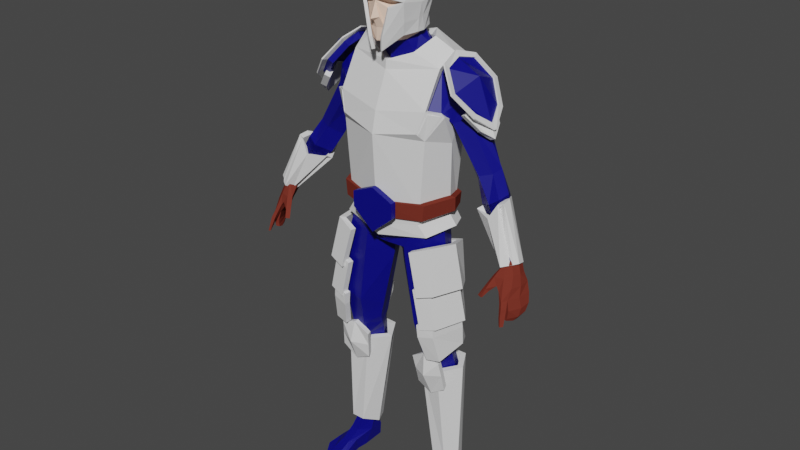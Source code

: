 # Source: humanbasic.blend  (saved by Blender 3.6.11; exported with 4.5.12 LTS)
import bpy
from mathutils import Matrix  # noqa: F401  (used for matrix-valued properties, if any)

bpy.ops.wm.read_factory_settings(use_empty=True)
scene = bpy.context.scene
scene.name = 'Scene'

# ---- collections
col_male = bpy.data.collections.new('male'); scene.collection.children.link(col_male)

# ---- materials (node trees are filled in below, after node groups)
mat_material_001 = bpy.data.materials.new('Material.001')
mat_material_001.use_transparent_shadow = False
mat_material = bpy.data.materials.new('Material')
mat_material.use_transparent_shadow = False
mat_material_003 = bpy.data.materials.new('Material.003')
mat_material_003.use_transparent_shadow = False
mat_material_003.diffuse_color = (0.1744, 0.03201, 0.02112, 1.0)
mat_material_002 = bpy.data.materials.new('Material.002')
mat_material_002.use_transparent_shadow = False
mat_material_002.diffuse_color = (0.8879, 0.6445, 0.5089, 1.0)

# ---- material node trees
mat_material_001.use_nodes = True; mat_material_001.node_tree.nodes.clear()
_N = mat_material_001.node_tree.nodes; _L = mat_material_001.node_tree.links
n0 = _N.new('ShaderNodeBsdfPrincipled'); n0.name = 'Principled BSDF'; n0.location = (10, 300)
n0.distribution = 'GGX'
n0.subsurface_method = 'RANDOM_WALK_SKIN'
n0.inputs[0].default_value = (0.0, 0.0, 0.2095, 1.0)
n0.inputs[3].default_value = 1.45
n0.inputs[27].default_value = (0.0, 0.0, 0.0, 1.0)
n0.inputs[28].default_value = 1.0
n1 = _N.new('ShaderNodeOutputMaterial'); n1.name = 'Material Output'; n1.location = (300, 300)
_L.new(n0.outputs[0], n1.inputs[0])
n1.is_active_output = True

# ---- world
world_world = bpy.data.worlds.new('World'); scene.world = world_world
world_world.use_nodes = True; world_world.node_tree.nodes.clear()
_N = world_world.node_tree.nodes; _L = world_world.node_tree.links
n0 = _N.new('ShaderNodeOutputWorld'); n0.name = 'World Output'; n0.location = (300, 300)
n1 = _N.new('ShaderNodeBackground'); n1.name = 'Background'; n1.location = (10, 300)
n1.inputs[0].default_value = (0.05088, 0.05088, 0.05088, 1.0)
_L.new(n1.outputs[0], n0.inputs[0])
n0.is_active_output = True
world_world.color = (0.05088, 0.05088, 0.05088)
world_world.use_sun_shadow = False
world_world.sun_shadow_jitter_overblur = 0.0

# ---- meshes
me_circle_008 = bpy.data.meshes.new('Circle.008')
me_circle_008.from_pydata([(0.5209, -0.004793, 2.277), (0.5808, -0.08335, 2.335), (0.564, 0.09458, 2.309), (0.6572, -0.05181, 2.358), (0.6278, 0.07117, 2.351), (0.6705, 0.01696, 2.374), (0.587, -0.04691, 2.153), (0.6748, -0.1082, 2.194), (0.6399, 0.07027, 2.194), (0.7331, -0.0932, 2.235), (0.7128, 0.04316, 2.231), (0.7492, -0.02205, 2.249), (0.8243, -0.1265, 1.89), (0.8491, -0.1736, 1.914), (0.8538, -0.06708, 1.893), (0.8796, -0.1559, 1.925), (0.8949, -0.07764, 1.919), (0.8977, -0.1136, 1.925), (0.3226, 0.06577, 0.1812), (0.3003, 0.003477, 0.1859), (0.3317, -0.07375, 0.2391), (0.3782, -0.07241, 0.2332), (0.4081, -0.02443, 0.2028), (0.3689, 0.06757, 0.1808), (0.2688, 0.1203, 0.756), (0.2009, 0.01723, 0.758), (0.2737, -0.07629, 0.7632), (0.3663, -0.09053, 0.7601), (0.4288, 0.0173, 0.7574), (0.3683, 0.1182, 0.7568), (0.2367, 0.06545, 1.014), (0.1809, -0.02644, 1.005), (0.248, -0.1176, 0.96), (0.3486, -0.1181, 0.9292), (0.3937, -0.009795, 0.9562), (0.3303, 0.08056, 0.9886), (0.1981, 0.03723, 1.108), (0.1574, -0.08017, 1.119), (0.2331, -0.176, 1.154), (0.3425, -0.1735, 1.171), (0.3792, -0.04441, 1.161), (0.3007, 0.05246, 1.129), (0.1664, -0.05635, 1.063), (0.2407, -0.1571, 1.066), (0.3824, -0.03203, 1.055), (0.3202, 0.06103, 1.049), (0.3358, -0.1531, 1.061), (0.2222, 0.05201, 1.058), (0.1186, 0.07025, 1.626), (0.03958, -0.08985, 1.615), (0.1587, -0.2175, 1.689), (0.3053, -0.1998, 1.766), (0.341, -0.05346, 1.741), (0.2798, 0.0855, 1.681), (0.187, 0.04973, 1.226), (0.13, -0.08483, 1.231), (0.2947, 0.06235, 1.263), (0.3497, -0.1987, 1.312), (0.3842, -0.04591, 1.305), (0.2202, -0.2086, 1.279), (0.0924, 0.1107, 1.711), (0.02855, -0.08922, 1.688), (0.1445, -0.2163, 1.789), (0.242, -0.196, 1.981), (0.3152, -0.05269, 1.978), (0.266, 0.09647, 1.761), (0.0, -0.07923, 1.7), (0.0, -0.2055, 1.774), (0.0, -0.2637, 1.905), (0.0, 0.09727, 1.755), (0.1133, 0.1575, 1.881), (0.0, 0.1292, 1.872), (0.2795, -0.0636, 2.167), (0.2389, 0.02448, 2.158), (0.07474, 0.07584, 2.139), (0.0, 0.07165, 2.137), (0.2168, -0.2253, 2.147), (0.0, -0.2885, 2.121), (0.3152, -0.04686, 2.464), (0.2808, 0.0755, 2.384), (0.1306, 0.1664, 2.406), (0.0, 0.1438, 2.405), (0.2625, -0.1841, 2.51), (0.0, -0.2749, 2.5), (0.351, -0.1402, 2.661), (0.2461, -0.2135, 2.553), (0.324, 0.001639, 2.599), (0.3369, 0.1381, 2.655), (0.1564, 0.1986, 2.579), (0.0, 0.1845, 2.558), (0.2934, -0.06522, 2.873), (0.0, -0.1575, 2.839), (0.2929, 0.1222, 2.896), (0.1421, 0.1716, 2.861), (0.0, 0.144, 2.864), (0.1211, -0.08369, 2.945), (0.0, -0.1497, 2.899), (0.2993, 0.0189, 2.936), (0.1734, 0.002633, 3.001), (0.0, 0.0806, 2.989), (0.1066, 0.07771, 3.015), (0.08466, -0.1203, 3.044), (0.0, -0.1731, 3.02), (0.1133, -0.04904, 3.07), (0.08723, 0.02461, 3.095), (0.0, 0.04722, 3.1), (0.3989, -0.06986, 2.837), (0.3838, 0.1029, 2.832), (0.4066, 0.01748, 2.866), (0.4542, -0.0736, 2.772), (0.4393, 0.09918, 2.767), (0.4701, 0.02623, 2.775), (0.4006, -0.09809, 2.611), (0.3668, 0.1326, 2.609), (0.4861, -0.06182, 2.65), (0.4806, 0.09981, 2.676), (0.505, 0.02419, 2.679), (0.3357, -0.1285, 0.1419), (0.4057, -0.11, 0.1374), (0.3386, -0.2273, 0.09503), (0.3991, -0.2089, 0.09228), (0.3353, -0.3263, 0.05784), (0.4126, -0.3004, 0.04947), (0.3431, -0.4071, 0.02719), (0.417, -0.3832, 0.02028), (0.4367, -0.04771, 0.07775), (0.4655, -0.163, 0.05575), (0.4807, -0.2706, 0.04206), (0.3733, 0.0936, 0.08266), (0.3151, 0.08775, 0.08413), (0.2981, -0.03106, 0.1125), (0.3656, 0.08169, 0.004882), (0.3125, 0.07874, 0.004882), (0.3085, -0.07937, 0.004882), (0.3168, -0.1488, 0.004882), (0.3007, -0.2663, 0.004882), (0.3338, -0.3896, 0.004882), (0.417, -0.3832, 0.004882), (0.3128, -0.1767, 0.09014), (0.3022, -0.3079, 0.04853), (0.4389, -0.04983, 0.004882), (0.4679, -0.1677, 0.004882), (0.476, -0.2879, 0.004882), (0.1505, -0.06179, 3.273), (0.1751, -0.03449, 3.276), (0.162, -0.06907, 3.29), (0.2881, -0.1834, 2.672), (0.0, -0.2468, 2.621), (0.1256, 0.1691, 1.787), (0.0, 0.1167, 1.791), (0.2545, 0.1028, 1.839), (0.2564, 0.06121, 2.01), (0.2795, -0.0636, 2.167), (0.2389, 0.02448, 2.158), (0.07474, 0.07584, 2.139), (0.0, 0.07165, 2.137), (0.2168, -0.2253, 2.147), (0.0, -0.2885, 2.121), (0.3152, -0.04686, 2.464), (0.2808, 0.0755, 2.384), (0.1306, 0.1664, 2.406), (0.0, 0.1438, 2.405), (0.2625, -0.1841, 2.51), (0.0, -0.2749, 2.5), (0.351, -0.1402, 2.661), (0.2461, -0.2135, 2.553), (0.324, 0.001639, 2.599), (0.3369, 0.1381, 2.655), (0.1564, 0.1986, 2.579), (0.0, 0.1845, 2.558), (0.2934, -0.06522, 2.873), (0.0, -0.1575, 2.839), (0.2929, 0.1222, 2.896), (0.1421, 0.1716, 2.861), (0.0, 0.144, 2.864), (0.1211, -0.08369, 2.945), (0.0, -0.1497, 2.899), (0.2993, 0.0189, 2.936), (0.1734, 0.002633, 3.001), (0.0, 0.0806, 2.989), (0.1066, 0.07771, 3.015), (0.2881, -0.1834, 2.672), (0.0, -0.2468, 2.621), (0.2795, -0.0636, 2.167), (0.2389, 0.02448, 2.158), (0.07474, 0.07584, 2.139), (0.0, 0.07165, 2.137), (0.2168, -0.2253, 2.147), (0.0, -0.2885, 2.121), (0.3152, -0.04686, 2.464), (0.2808, 0.0755, 2.384), (0.1306, 0.1664, 2.406), (0.0, 0.1438, 2.405), (0.2625, -0.1841, 2.51), (0.0, -0.2749, 2.5), (0.351, -0.1402, 2.661), (0.2461, -0.2135, 2.553), (0.324, 0.001639, 2.599), (0.3369, 0.1381, 2.655), (0.1564, 0.1986, 2.579), (0.0, 0.1845, 2.558), (0.2934, -0.06522, 2.873), (0.0, -0.1575, 2.839), (0.2929, 0.1222, 2.896), (0.1421, 0.1716, 2.861), (0.0, 0.144, 2.864), (0.1211, -0.08369, 2.945), (0.0, -0.1497, 2.899), (0.2993, 0.0189, 2.936), (0.1734, 0.002633, 3.001), (0.0, 0.0806, 2.989), (0.1066, 0.07771, 3.015), (0.2881, -0.1834, 2.672), (0.0, -0.2468, 2.621), (0.587, -0.04691, 2.153), (0.6748, -0.1082, 2.194), (0.6399, 0.07027, 2.194), (0.7331, -0.0932, 2.235), (0.7128, 0.04316, 2.231), (0.7492, -0.02205, 2.249), (0.8243, -0.1265, 1.89), (0.8491, -0.1736, 1.914), (0.8538, -0.06708, 1.893), (0.8796, -0.1559, 1.925), (0.8949, -0.07764, 1.919), (0.8977, -0.1136, 1.925), (0.355, -0.07308, 0.2361), (0.32, -0.08341, 0.7617), (0.2983, -0.1178, 0.9446), (0.2878, -0.1747, 1.162), (0.2882, -0.1551, 1.063), (0.232, -0.2086, 1.728), (0.2849, -0.2036, 1.296), (0.1933, -0.2062, 1.885), (0.0, -0.2346, 1.839), (0.3707, -0.1193, 0.1397), (0.3688, -0.2181, 0.09365), (0.3739, -0.3133, 0.05365), (0.3801, -0.3951, 0.02373), (0.3754, -0.3864, 0.004882), (0.3458, 0.06667, 0.181), (0.3186, 0.1193, 0.7564), (0.2835, 0.073, 1.002), (0.2494, 0.04485, 1.119), (0.2712, 0.05652, 1.053), (0.1992, 0.07787, 1.654), (0.2409, 0.05604, 1.245), (0.1792, 0.1036, 1.736), (0.1568, 0.05016, 2.149), (0.2057, 0.121, 2.395), (0.2467, 0.1684, 2.617), (0.2175, 0.1469, 2.878), (0.3442, 0.09067, 0.08339), (0.339, 0.08022, 0.004882), (0.19, 0.136, 1.813), (0.1848, 0.1093, 1.945)], [], [(4, 10, 8, 2), (5, 11, 10, 4), (2, 8, 6, 0), (3, 1, 7, 9), (3, 9, 11, 5), (1, 0, 6, 7), (8, 14, 12, 6), (9, 15, 13, 7), (9, 15, 17, 11), (7, 13, 12, 6), (10, 16, 14, 8), (11, 17, 16, 10), (23, 29, 28, 22), (226, 227, 26, 20), (19, 25, 24, 18), (240, 241, 29, 23), (22, 28, 27, 21), (20, 26, 25, 19), (227, 228, 32, 26), (25, 31, 30, 24), (241, 242, 35, 29), (28, 34, 33, 27), (26, 32, 31, 25), (29, 35, 34, 28), (43, 38, 37, 42), (45, 41, 40, 44), (230, 229, 38, 43), (42, 37, 36, 47), (244, 243, 41, 45), (44, 40, 39, 46), (34, 44, 46, 33), (242, 244, 45, 35), (31, 42, 47, 30), (228, 230, 43, 32), (35, 45, 44, 34), (32, 43, 42, 31), (55, 49, 48, 54), (246, 245, 53, 56), (58, 52, 51, 57), (59, 50, 49, 55), (56, 53, 52, 58), (232, 231, 50, 59), (229, 232, 59, 38), (41, 56, 58, 40), (38, 59, 55, 37), (40, 58, 57, 39), (243, 246, 56, 41), (37, 55, 54, 36), (245, 247, 65, 53), (52, 64, 63, 51), (50, 62, 61, 49), (53, 65, 64, 52), (231, 233, 62, 50), (49, 61, 60, 48), (233, 234, 67, 62), (62, 67, 66, 61), (60, 61, 66, 69), (69, 149, 148, 60), (149, 71, 70, 148), (71, 75, 74, 70), (247, 60, 148, 254), (63, 76, 77, 68), (63, 64, 72, 76), (75, 81, 80, 74), (73, 79, 78, 72), (76, 82, 83, 77), (248, 249, 79, 73), (72, 78, 82, 76), (82, 85, 83), (249, 250, 87, 79), (79, 87, 86, 78), (81, 89, 88, 80), (78, 86, 84, 82), (89, 94, 93, 88), (250, 251, 92, 87), (90, 95, 96, 91), (90, 97, 98, 95), (97, 92, 100, 98), (92, 251, 93, 100), (99, 100, 93, 94), (95, 101, 102, 96), (95, 98, 103, 101), (98, 100, 104, 103), (100, 99, 105, 104), (97, 108, 107, 92), (90, 106, 108, 97), (92, 107, 87), (90, 146, 84, 106), (108, 111, 110, 107), (106, 109, 111, 108), (106, 84, 109), (107, 110, 87), (86, 112, 84), (86, 87, 113), (111, 116, 115, 110), (109, 114, 116, 111), (109, 84, 112, 114), (110, 115, 113, 87), (112, 1, 3, 114), (114, 3, 5, 116), (116, 5, 4, 115), (115, 4, 2, 113), (113, 2, 0, 86), (86, 0, 1, 112), (226, 235, 118, 21), (235, 236, 120, 118), (236, 237, 122, 120), (237, 238, 124, 122), (122, 127, 126, 120), (120, 126, 125, 118), (22, 21, 118, 125), (23, 22, 125, 128), (252, 240, 23, 128), (129, 130, 18), (18, 130, 19), (19, 130, 117, 20), (252, 253, 132, 129), (130, 129, 132), (132, 133, 130), (119, 117, 130, 138), (139, 121, 119, 138), (121, 139, 123), (130, 133, 134, 138), (135, 139, 138, 134), (136, 123, 139, 135), (122, 124, 127), (124, 137, 142, 127), (127, 142, 141, 126), (126, 141, 140, 125), (238, 123, 136, 239), (125, 140, 131, 128), (131, 140, 141, 142, 137, 239, 136, 135, 134, 133, 132, 253), (143, 145, 144), (146, 85, 82, 84), (147, 83, 85, 146), (91, 147, 146, 90), (64, 65, 150, 151), (73, 72, 64, 151), (248, 255, 70, 74), (255, 151, 150, 254), (155, 161, 160, 154), (153, 159, 158, 152), (156, 162, 163, 157), (154, 160, 159, 153), (152, 158, 162, 156), (162, 165, 163), (160, 168, 167, 159), (159, 167, 166, 158), (161, 169, 168, 160), (158, 166, 164, 162), (169, 174, 173, 168), (168, 173, 172, 167), (170, 175, 176, 171), (170, 177, 178, 175), (177, 172, 180, 178), (172, 173, 180), (179, 180, 173, 174), (181, 165, 162, 164), (182, 163, 165, 181), (171, 182, 181, 170), (186, 192, 191, 185), (184, 190, 189, 183), (187, 193, 194, 188), (185, 191, 190, 184), (183, 189, 193, 187), (193, 196, 194), (191, 199, 198, 190), (190, 198, 197, 189), (192, 200, 199, 191), (189, 197, 195, 193), (200, 205, 204, 199), (199, 204, 203, 198), (201, 206, 207, 202), (201, 208, 209, 206), (208, 203, 211, 209), (203, 204, 211), (210, 211, 204, 205), (212, 196, 193, 195), (213, 194, 196, 212), (202, 213, 212, 201), (216, 222, 220, 214), (217, 215, 221, 223), (217, 219, 225, 223), (215, 214, 220, 221), (218, 224, 222, 216), (219, 225, 224, 218), (124, 238, 239, 137), (121, 123, 238, 237), (119, 121, 237, 236), (117, 119, 236, 235), (20, 117, 235, 226), (63, 68, 234, 233), (51, 63, 233, 231), (39, 57, 232, 229), (57, 51, 231, 232), (33, 46, 230, 228), (46, 39, 229, 230), (27, 33, 228, 227), (21, 27, 227, 226), (70, 255, 254, 148), (73, 151, 255, 248), (128, 131, 253, 252), (129, 18, 240, 252), (88, 93, 251, 250), (80, 88, 250, 249), (74, 80, 249, 248), (65, 247, 254, 150), (48, 60, 247, 245), (36, 54, 246, 243), (54, 48, 245, 246), (30, 47, 244, 242), (47, 36, 243, 244), (24, 30, 242, 241), (18, 24, 241, 240)])
_uv = me_circle_008.uv_layers.new(name='UVMap')
_uv.uv.foreach_set('vector', [0.0, 0.0, 0.0, 0.0, 0.0, 0.0, 0.0, 0.0, 0.0, 0.0, 0.0, 0.0, 0.0, 0.0, 0.0, 0.0, 0.0, 0.0, 0.0, 0.0, 0.0, 0.0, 0.0, 0.0, 0.0, 0.0, 0.0, 0.0, 0.0, 0.0, 0.0, 0.0, 0.0, 0.0, 0.0, 0.0, 0.0, 0.0, 0.0, 0.0, 0.0, 0.0, 0.0, 0.0, 0.0, 0.0, 0.0, 0.0, 0.0, 0.0, 0.0, 0.0, 0.0, 0.0, 0.0, 0.0, 0.0, 0.0, 0.0, 0.0, 0.0, 0.0, 0.0, 0.0, 0.0, 0.0, 0.0, 0.0, 0.0, 0.0, 0.0, 0.0, 0.0, 0.0, 0.0, 0.0, 0.0, 0.0, 0.0, 0.0, 0.0, 0.0, 0.0, 0.0, 0.0, 0.0, 0.0, 0.0, 0.0, 0.0, 0.0, 0.0, 0.0, 0.0, 0.0, 0.0, 0.0, 0.0, 0.0, 0.0, 0.0, 0.0, 0.0, 0.0, 0.0, 0.0, 0.0, 0.0, 0.0, 0.0, 0.0, 0.0, 0.0, 0.0, 0.0, 0.0, 0.0, 0.0, 0.0, 0.0, 0.0, 0.0, 0.0, 0.0, 0.0, 0.0, 0.0, 0.0, 0.0, 0.0, 0.0, 0.0, 0.0, 0.0, 0.0, 0.0, 0.0, 0.0, 0.0, 0.0, 0.0, 0.0, 0.0, 0.0, 0.0, 0.0, 0.0, 0.0, 0.0, 0.0, 0.0, 0.0, 0.0, 0.0, 0.0, 0.0, 0.0, 0.0, 0.0, 0.0, 0.0, 0.0, 0.0, 0.0, 0.0, 0.0, 0.0, 0.0, 0.0, 0.0, 0.0, 0.0, 0.0, 0.0, 0.0, 0.0, 0.0, 0.0, 0.0, 0.0, 0.0, 0.0, 0.0, 0.0, 0.0, 0.0, 0.0, 0.0, 0.0, 0.0, 0.0, 0.0, 0.0, 0.0, 0.0, 0.0, 0.0, 0.0, 0.0, 0.0, 0.0, 0.0, 0.0, 0.0, 0.0, 0.0, 0.0, 0.0, 0.0, 0.0, 0.0, 0.0, 0.0, 0.0, 0.0, 0.0, 0.0, 0.0, 0.0, 0.0, 0.0, 0.0, 0.0, 0.0, 0.0, 0.0, 0.0, 0.0, 0.0, 0.0, 0.0, 0.0, 0.0, 0.0, 0.0, 0.0, 0.0, 0.0, 0.0, 0.0, 0.0, 0.0, 0.0, 0.0, 0.0, 0.0, 0.0, 0.0, 0.0, 0.0, 0.0, 0.0, 0.0, 0.0, 0.0, 0.0, 0.0, 0.0, 0.0, 0.0, 0.0, 0.0, 0.0, 0.0, 0.0, 0.0, 0.0, 0.0, 0.0, 0.0, 0.0, 0.0, 0.0, 0.0, 0.0, 0.0, 0.0, 0.0, 0.0, 0.0, 0.0, 0.0, 0.0, 0.0, 0.0, 0.0, 0.0, 0.0, 0.0, 0.0, 0.0, 0.0, 0.0, 0.0, 0.0, 0.0, 0.0, 0.0, 0.0, 0.0, 0.0, 0.0, 0.0, 0.0, 0.0, 0.0, 0.0, 0.0, 0.0, 0.0, 0.0, 0.0, 0.0, 0.0, 0.0, 0.0, 0.0, 0.0, 0.0, 0.0, 0.0, 0.0, 0.0, 0.0, 0.0, 0.0, 0.0, 0.0, 0.0, 0.0, 0.0, 0.0, 0.0, 0.0, 0.0, 0.0, 0.0, 0.0, 0.0, 0.0, 0.0, 0.0, 0.0, 0.0, 0.0, 0.0, 0.0, 0.0, 0.0, 0.0, 0.0, 0.0, 0.0, 0.0, 0.0, 0.0, 0.0, 0.0, 0.0, 0.0, 0.0, 0.0, 0.0, 0.0, 0.0, 0.0, 0.0, 0.0, 0.0, 0.0, 0.0, 0.0, 0.0, 0.0, 0.0, 0.0, 0.0, 0.0, 0.0, 0.0, 0.0, 0.0, 0.0, 0.0, 0.0, 0.0, 0.0, 0.0, 0.0, 0.0, 0.0, 0.0, 0.0, 0.0, 0.0, 0.0, 0.0, 0.0, 0.0, 0.0, 0.0, 0.0, 0.0, 0.0, 0.0, 0.0, 0.0, 0.0, 0.0, 0.0, 0.0, 0.0, 0.0, 0.0, 0.0, 0.0, 0.0, 0.0, 0.0, 0.0, 0.0, 0.0, 0.0, 0.0, 0.0, 0.0, 0.0, 0.0, 0.0, 0.0, 0.0, 0.0, 0.0, 0.0, 0.0, 0.0, 0.0, 0.0, 0.0, 0.0, 0.0, 0.0, 0.0, 0.0, 0.0, 0.0, 0.0, 0.0, 0.0, 0.0, 0.0, 0.0, 0.0, 0.0, 0.0, 0.0, 0.0, 0.0, 0.0, 0.0, 0.0, 0.0, 0.0, 0.0, 0.0, 0.0, 0.0, 0.0, 0.0, 0.0, 0.0, 0.0, 0.0, 0.0, 0.0, 0.0, 0.0, 0.0, 0.0, 0.0, 0.0, 0.0, 0.0, 0.0, 0.0, 0.0, 0.0, 0.0, 0.0, 0.0, 0.0, 0.0, 0.0, 0.0, 0.0, 0.0, 0.0, 0.0, 0.0, 0.0, 0.0, 0.0, 0.0, 0.0, 0.0, 0.0, 0.0, 0.0, 0.0, 0.0, 0.0, 0.0, 0.0, 0.0, 0.0, 0.0, 0.0, 0.0, 0.0, 0.0, 0.0, 0.0, 0.0, 0.0, 0.0, 0.0, 0.0, 0.0, 0.0, 0.0, 0.0, 0.0, 0.0, 0.0, 0.0, 0.0, 0.0, 0.0, 0.0, 0.0, 0.0, 0.0, 0.0, 0.0, 0.0, 0.0, 0.0, 0.0, 0.0, 0.0, 0.0, 0.0, 0.0, 0.0, 0.0, 0.0, 0.0, 0.0, 0.0, 0.0, 0.0, 0.0, 0.0, 0.0, 0.0, 0.0, 0.0, 0.0, 0.0, 0.0, 0.0, 0.0, 0.0, 0.0, 0.0, 0.0, 0.0, 0.0, 0.0, 0.0, 0.0, 0.0, 0.0, 0.0, 0.0, 0.0, 0.0, 0.0, 0.0, 0.0, 0.0, 0.0, 0.0, 0.0, 0.0, 0.0, 0.0, 0.0, 0.0, 0.0, 0.0, 0.0, 0.0, 0.0, 0.0, 0.0, 0.0, 0.0, 0.0, 0.0, 0.0, 0.0, 0.0, 0.0, 0.0, 0.0, 0.0, 0.0, 0.0, 0.0, 0.0, 0.0, 0.0, 0.0, 0.0, 0.0, 0.0, 0.0, 0.0, 0.0, 0.0, 0.0, 0.0, 0.0, 0.0, 0.0, 0.0, 0.0, 0.0, 0.0, 0.0, 0.0, 0.0, 0.0, 0.0, 0.0, 0.0, 0.0, 0.0, 0.0, 0.0, 0.0, 0.0, 0.0, 0.0, 0.0, 0.0, 0.0, 0.0, 0.0, 0.0, 0.0, 0.0, 0.0, 0.0, 0.0, 0.0, 0.0, 0.0, 0.0, 0.0, 0.0, 0.0, 0.0, 0.0, 0.0, 0.0, 0.0, 0.0, 0.0, 0.0, 0.0, 0.0, 0.0, 0.0, 0.0, 0.0, 0.0, 0.0, 0.0, 0.0, 0.0, 0.0, 0.0, 0.0, 0.0, 0.0, 0.0, 0.0, 0.0, 0.0, 0.0, 0.0, 0.0, 0.0, 0.0, 0.0, 0.0, 0.0, 0.0, 0.0, 0.0, 0.0, 0.0, 0.0, 0.0, 0.0, 0.0, 0.0, 0.0, 0.0, 0.0, 0.0, 0.0, 0.0, 0.0, 0.0, 0.0, 0.0, 0.0, 0.0, 0.0, 0.0, 0.0, 0.0, 0.0, 0.0, 0.0, 0.0, 0.0, 0.0, 0.0, 0.0, 0.0, 0.0, 0.0, 0.0, 0.0, 0.0, 0.0, 0.0, 0.0, 0.0, 0.0, 0.0, 0.0, 0.0, 0.0, 0.0, 0.0, 0.0, 0.0, 0.0, 0.0, 0.0, 0.0, 0.0, 0.0, 0.0, 0.0, 0.0, 0.0, 0.0, 0.0, 0.0, 0.0, 0.0, 0.0, 0.0, 0.0, 0.0, 0.0, 0.0, 0.0, 0.0, 0.0, 0.0, 0.0, 0.0, 0.0, 0.0, 0.0, 0.0, 0.0, 0.0, 0.0, 0.0, 0.0, 0.0, 0.0, 0.0, 0.0, 0.0, 0.0, 0.0, 0.0, 0.0, 0.0, 0.0, 0.0, 0.0, 0.0, 0.0, 0.0, 0.0, 0.0, 0.0, 0.0, 0.0, 0.0, 0.0, 0.0, 0.0, 0.0, 0.0, 0.0, 0.0, 0.0, 0.0, 0.0, 0.0, 0.0, 0.0, 0.0, 0.0, 0.0, 0.0, 0.0, 0.0, 0.0, 0.0, 0.0, 0.0, 0.0, 0.0, 0.0, 0.0, 0.0, 0.0, 0.0, 0.0, 0.0, 0.0, 0.0, 0.0, 0.0, 0.0, 0.0, 0.0, 0.0, 0.0, 0.0, 0.0, 0.0, 0.0, 0.0, 0.0, 0.0, 0.0, 0.0, 0.0, 0.0, 0.0, 0.0, 0.0, 0.0, 0.0, 0.0, 0.0, 0.0, 0.0, 0.0, 0.0, 0.0, 0.0, 0.0, 0.0, 0.0, 0.0, 0.0, 0.0, 0.0, 0.0, 0.0, 0.0, 0.0, 0.0, 0.0, 0.0, 0.0, 0.0, 0.0, 0.0, 0.0, 0.0, 0.0, 0.0, 0.0, 0.0, 0.0, 0.0, 0.0, 0.0, 0.0, 0.0, 0.0, 0.0, 0.0, 0.0, 0.0, 0.0, 0.0, 0.0, 0.0, 0.0, 0.0, 0.0, 0.0, 0.0, 0.0, 0.0, 0.0, 0.0, 0.0, 0.0, 0.0, 0.0, 0.0, 0.0, 0.0, 0.0, 0.0, 0.0, 0.0, 0.0, 0.0, 0.0, 0.0, 0.0, 0.0, 0.0, 0.0, 0.0, 0.0, 0.0, 0.0, 0.0, 0.0, 0.0, 0.0, 0.0, 0.0, 0.0, 0.0, 0.0, 0.0, 0.0, 0.0, 0.0, 0.0, 0.0, 0.0, 0.0, 0.0, 0.0, 0.0, 0.0, 0.0, 0.0, 0.0, 0.0, 0.0, 0.0, 0.0, 0.0, 0.0, 0.0, 0.0, 0.0, 0.0, 0.0, 0.0, 0.0, 0.0, 0.0, 0.0, 0.0, 0.0, 0.0, 0.0, 0.0, 0.0, 0.0, 0.0, 0.0, 0.0, 0.0, 0.0, 0.0, 0.0, 0.0, 0.0, 0.0, 0.0, 0.0, 0.0, 0.0, 0.0, 0.0, 0.0, 0.0, 0.0, 0.0, 0.0, 0.0, 0.0, 0.0, 0.0, 0.0, 0.0, 0.0, 0.0, 0.0, 0.0, 0.0, 0.0, 0.0, 0.0, 0.0, 0.0, 0.0, 0.0, 0.0, 0.0, 0.0, 0.0, 0.0, 0.0, 0.0, 0.0, 0.0, 0.0, 0.0, 0.0, 0.0, 0.0, 0.0, 0.0, 0.0, 0.0, 0.0, 0.0, 0.0, 0.0, 0.0, 0.0, 0.0, 0.0, 0.0, 0.0, 0.0, 0.0, 0.0, 0.0, 0.0, 0.0, 0.0, 0.0, 0.0, 0.0, 0.0, 0.0, 0.0, 0.0, 0.0, 0.0, 0.0, 0.0, 0.0, 0.0, 0.0, 0.0, 0.0, 0.0, 0.0, 0.0, 0.0, 0.0, 0.0, 0.0, 0.0, 0.0, 0.0, 0.0, 0.0, 0.0, 0.0, 0.0, 0.0, 0.0, 0.0, 0.0, 0.0, 0.0, 0.0, 0.0, 0.0, 0.0, 0.0, 0.0, 0.0, 0.0, 0.0, 0.0, 0.0, 0.0, 0.0, 0.0, 0.0, 0.0, 0.0, 0.0, 0.0, 0.0, 0.0, 0.0, 0.0, 0.0, 0.0, 0.0, 0.0, 0.0, 0.0, 0.0, 0.0, 0.0, 0.0, 0.0, 0.0, 0.0, 0.0, 0.0, 0.0, 0.0, 0.0, 0.0, 0.0, 0.0, 0.0, 0.0, 0.0, 0.0, 0.0, 0.0, 0.0, 0.0, 0.0, 0.0, 0.0, 0.0, 0.0, 0.0, 0.0, 0.0, 0.0, 0.0, 0.0, 0.0, 0.0, 0.0, 0.0, 0.0, 0.0, 0.0, 0.0, 0.0, 0.0, 0.0, 0.0, 0.0, 0.0, 0.0, 0.0, 0.0, 0.0, 0.0, 0.0, 0.0, 0.0, 0.0, 0.0, 0.0, 0.0, 0.0, 0.0, 0.0, 0.0, 0.0, 0.0, 0.0, 0.0, 0.0, 0.0, 0.0, 0.0, 0.0, 0.0, 0.0, 0.0, 0.0, 0.0, 0.0, 0.0, 0.0, 0.0, 0.0, 0.0, 0.0, 0.0, 0.0, 0.0, 0.0, 0.0, 0.0, 0.0, 0.0, 0.0, 0.0, 0.0, 0.0, 0.0, 0.0, 0.0, 0.0, 0.0, 0.0, 0.0, 0.0, 0.0, 0.0, 0.0, 0.0, 0.0, 0.0, 0.0, 0.0, 0.0, 0.0, 0.0, 0.0, 0.0, 0.0, 0.0, 0.0, 0.0, 0.0, 0.0, 0.0, 0.0, 0.0, 0.0, 0.0, 0.0, 0.0, 0.0, 0.0, 0.0, 0.0, 0.0, 0.0, 0.0, 0.0, 0.0, 0.0, 0.0, 0.0, 0.0, 0.0, 0.0, 0.0, 0.0, 0.0, 0.0, 0.0, 0.0, 0.0, 0.0, 0.0, 0.0, 0.0, 0.0, 0.0, 0.0, 0.0, 0.0, 0.0, 0.0, 0.0, 0.0, 0.0, 0.0, 0.0, 0.0, 0.0, 0.0, 0.0, 0.0, 0.0, 0.0, 0.0, 0.0, 0.0, 0.0, 0.0, 0.0, 0.0, 0.0, 0.0, 0.0, 0.0, 0.0, 0.0, 0.0, 0.0, 0.0, 0.0, 0.0, 0.0, 0.0, 0.0, 0.0, 0.0, 0.0, 0.0, 0.0, 0.0, 0.0, 0.0, 0.0, 0.0, 0.0, 0.0, 0.0, 0.0, 0.0, 0.0, 0.0, 0.0, 0.0, 0.0, 0.0, 0.0, 0.0, 0.0, 0.0, 0.0, 0.0, 0.0, 0.0, 0.0, 0.0, 0.0, 0.0, 0.0, 0.0, 0.0, 0.0, 0.0, 0.0, 0.0, 0.0, 0.0, 0.0, 0.0, 0.0, 0.0, 0.0, 0.0, 0.0, 0.0, 0.0, 0.0, 0.0, 0.0, 0.0, 0.0, 0.0, 0.0, 0.0, 0.0, 0.0, 0.0, 0.0, 0.0, 0.0, 0.0, 0.0, 0.0, 0.0, 0.0, 0.0, 0.0, 0.0, 0.0, 0.0, 0.0, 0.0, 0.0, 0.0, 0.0, 0.0, 0.0, 0.0, 0.0, 0.0, 0.0, 0.0, 0.0, 0.0, 0.0, 0.0, 0.0, 0.0, 0.0, 0.0, 0.0, 0.0, 0.0, 0.0, 0.0, 0.0, 0.0, 0.0, 0.0, 0.0, 0.0, 0.0, 0.0, 0.0, 0.0, 0.0, 0.0, 0.0, 0.0, 0.0, 0.0, 0.0, 0.0, 0.0, 0.0, 0.0, 0.0, 0.0, 0.0, 0.0, 0.0, 0.0, 0.0, 0.0, 0.0, 0.0, 0.0, 0.0, 0.0, 0.0, 0.0, 0.0, 0.0, 0.0, 0.0, 0.0, 0.0, 0.0, 0.0, 0.0, 0.0, 0.0, 0.0, 0.0, 0.0, 0.0, 0.0, 0.0, 0.0, 0.0, 0.0, 0.0, 0.0, 0.0, 0.0, 0.0, 0.0, 0.0, 0.0, 0.0, 0.0, 0.0, 0.0, 0.0, 0.0, 0.0, 0.0, 0.0, 0.0, 0.0, 0.0, 0.0, 0.0, 0.0, 0.0, 0.0, 0.0, 0.0, 0.0, 0.0, 0.0, 0.0, 0.0, 0.0, 0.0, 0.0, 0.0, 0.0, 0.0, 0.0, 0.0, 0.0, 0.0, 0.0, 0.0, 0.0, 0.0, 0.0, 0.0, 0.0, 0.0, 0.0, 0.0, 0.0, 0.0, 0.0, 0.0, 0.0, 0.0, 0.0, 0.0, 0.0, 0.0, 0.0, 0.0, 0.0, 0.0, 0.0, 0.0, 0.0, 0.0, 0.0, 0.0, 0.0, 0.0, 0.0, 0.0, 0.0, 0.0, 0.0, 0.0, 0.0, 0.0, 0.0, 0.0, 0.0, 0.0, 0.0, 0.0, 0.0, 0.0, 0.0, 0.0, 0.0, 0.0, 0.0, 0.0, 0.0, 0.0, 0.0, 0.0, 0.0, 0.0, 0.0, 0.0, 0.0, 0.0, 0.0, 0.0, 0.0, 0.0, 0.0, 0.0, 0.0, 0.0, 0.0, 0.0, 0.0, 0.0, 0.0, 0.0, 0.0, 0.0, 0.0, 0.0, 0.0, 0.0, 0.0, 0.0, 0.0, 0.0, 0.0, 0.0, 0.0, 0.0, 0.0, 0.0, 0.0, 0.0, 0.0, 0.0, 0.0, 0.0, 0.0, 0.0, 0.0, 0.0, 0.0, 0.0, 0.0, 0.0, 0.0, 0.0, 0.0, 0.0, 0.0, 0.0, 0.0, 0.0, 0.0, 0.0, 0.0, 0.0, 0.0, 0.0, 0.0, 0.0, 0.0, 0.0, 0.0, 0.0, 0.0, 0.0, 0.0, 0.0, 0.0, 0.0, 0.0, 0.0, 0.0, 0.0, 0.0, 0.0, 0.0, 0.0, 0.0, 0.0, 0.0, 0.0, 0.0, 0.0, 0.0, 0.0, 0.0, 0.0, 0.0, 0.0, 0.0, 0.0])
me_circle_008.materials.append(mat_material_001)
me_circle_008.use_remesh_fix_poles = True
me_circle_008.use_remesh_preserve_attributes = False
me_circle_008.use_mirror_vertex_groups = False
me_circle_008.update()
me_circle_003 = bpy.data.meshes.new('Circle.003')
me_circle_003.from_pydata([(0.2653, -0.1832, 2.512), (0.3538, -0.1393, 2.663), (0.2488, -0.2126, 2.555), (0.2909, -0.1825, 2.674), (0.2849, -0.01311, 1.974), (0.2442, 0.07496, 1.965), (0.08008, 0.1263, 1.946), (0.0, 0.1221, 1.944), (0.2222, -0.1748, 1.954), (0.0, -0.238, 1.928), (0.3179, -0.04595, 2.466), (0.2835, 0.07642, 2.385), (0.1333, 0.1673, 2.408), (0.0, 0.1447, 2.407), (0.2653, -0.1832, 2.512), (0.0, -0.274, 2.502), (0.3538, -0.1393, 2.663), (0.2488, -0.2126, 2.555), (0.3267, 0.002552, 2.601), (0.3396, 0.139, 2.657), (0.1591, 0.1996, 2.581), (0.0, 0.1854, 2.56), (0.2961, -0.06431, 2.875), (0.0, -0.1566, 2.841), (0.2956, 0.1231, 2.897), (0.1448, 0.1726, 2.863), (0.0, 0.1449, 2.866), (0.1239, -0.08278, 2.947), (0.0, -0.1488, 2.901), (0.302, 0.01981, 2.938), (0.1762, 0.003547, 3.003), (0.0, 0.08152, 2.991), (0.1094, 0.07862, 3.017), (0.2909, -0.1825, 2.674), (0.0, -0.2458, 2.623), (0.3337, -0.004019, 1.888), (0.2931, 0.08405, 1.879), (0.1221, 0.1528, 1.874), (0.0, 0.1486, 1.872), (0.271, -0.1657, 1.868), (0.0, -0.2289, 1.842), (0.08956, 0.1336, 2.028), (0.0, 0.1262, 2.026), (0.2907, -0.01895, 2.061), (0.2512, 0.07522, 2.04), (0.0, -0.2444, 2.03), (0.2298, -0.1763, 2.053)], [], [(3, 1, 0, 2), (42, 41, 12, 13), (44, 43, 10, 11), (46, 45, 15, 14), (41, 44, 11, 12), (43, 46, 14, 10), (14, 15, 17), (12, 11, 19, 20), (11, 10, 18, 19), (13, 12, 20, 21), (10, 14, 16, 18), (21, 20, 25, 26), (20, 19, 24, 25), (22, 23, 28, 27), (22, 27, 30, 29), (29, 30, 32, 24), (24, 32, 25), (31, 26, 25, 32), (33, 16, 14, 17), (34, 33, 17, 15), (23, 22, 33, 34), (8, 4, 35, 39), (6, 7, 38, 37), (4, 5, 36, 35), (9, 8, 39, 40), (5, 6, 37, 36), (4, 8, 46, 43), (6, 5, 44, 41), (8, 9, 45, 46), (5, 4, 43, 44), (7, 6, 41, 42)])
_uv = me_circle_003.uv_layers.new(name='UVMap')
_uv.uv.foreach_set('vector', [0.0, 0.0, 0.0, 0.0, 0.0, 0.0, 0.0, 0.0, 0.0, 0.0, 0.0, 0.0, 0.0, 0.0, 0.0, 0.0, 0.0, 0.0, 0.0, 0.0, 0.0, 0.0, 0.0, 0.0, 0.0, 0.0, 0.0, 0.0, 0.0, 0.0, 0.0, 0.0, 0.0, 0.0, 0.0, 0.0, 0.0, 0.0, 0.0, 0.0, 0.0, 0.0, 0.0, 0.0, 0.0, 0.0, 0.0, 0.0, 0.0, 0.0, 0.0, 0.0, 0.0, 0.0, 0.0, 0.0, 0.0, 0.0, 0.0, 0.0, 0.0, 0.0, 0.0, 0.0, 0.0, 0.0, 0.0, 0.0, 0.0, 0.0, 0.0, 0.0, 0.0, 0.0, 0.0, 0.0, 0.0, 0.0, 0.0, 0.0, 0.0, 0.0, 0.0, 0.0, 0.0, 0.0, 0.0, 0.0, 0.0, 0.0, 0.0, 0.0, 0.0, 0.0, 0.0, 0.0, 0.0, 0.0, 0.0, 0.0, 0.0, 0.0, 0.0, 0.0, 0.0, 0.0, 0.0, 0.0, 0.0, 0.0, 0.0, 0.0, 0.0, 0.0, 0.0, 0.0, 0.0, 0.0, 0.0, 0.0, 0.0, 0.0, 0.0, 0.0, 0.0, 0.0, 0.0, 0.0, 0.0, 0.0, 0.0, 0.0, 0.0, 0.0, 0.0, 0.0, 0.0, 0.0, 0.0, 0.0, 0.0, 0.0, 0.0, 0.0, 0.0, 0.0, 0.0, 0.0, 0.0, 0.0, 0.0, 0.0, 0.0, 0.0, 0.0, 0.0, 0.0, 0.0, 0.0, 0.0, 0.0, 0.0, 0.0, 0.0, 0.0, 0.0, 0.0, 0.0, 0.0, 0.0, 0.0, 0.0, 0.0, 0.0, 0.0, 0.0, 0.0, 0.0, 0.0, 0.0, 0.0, 0.0, 0.0, 0.0, 0.0, 0.0, 0.0, 0.0, 0.0, 0.0, 0.0, 0.0, 0.0, 0.0, 0.0, 0.0, 0.0, 0.0, 0.0, 0.0, 0.0, 0.0, 0.0, 0.0, 0.0, 0.0, 0.0, 0.0, 0.0, 0.0, 0.0, 0.0, 0.0, 0.0, 0.0, 0.0, 0.0, 0.0, 0.0, 0.0, 0.0, 0.0, 0.0, 0.0, 0.0, 0.0, 0.0, 0.0, 0.0, 0.0, 0.0, 0.0, 0.0, 0.0, 0.0, 0.0, 0.0, 0.0, 0.0, 0.0, 0.0, 0.0, 0.0, 0.0])
me_circle_003.materials.append(mat_material_002)
me_circle_003.use_remesh_fix_poles = True
me_circle_003.use_remesh_preserve_attributes = False
me_circle_003.use_mirror_vertex_groups = False
me_circle_003.update()
me_circle_005 = bpy.data.meshes.new('Circle.005')
me_circle_005.from_pydata([(0.3226, 0.06577, 0.1812), (0.3003, 0.003477, 0.1859), (0.3317, -0.07375, 0.2391), (0.3782, -0.07241, 0.2332), (0.4081, -0.02443, 0.2028), (0.3689, 0.06757, 0.1808), (0.2431, 0.1075, 0.9412), (0.1702, -0.003193, 0.9434), (0.2484, -0.1037, 0.949), (0.3479, -0.119, 0.9457), (0.4151, -0.003116, 0.9427), (0.3501, 0.1053, 0.9421), (0.2114, -0.1455, 0.8132), (0.4225, -0.1527, 0.8369), (0.1868, -0.179, 1.011), (0.3979, -0.1862, 1.034), (0.3169, -0.1491, 0.7646), (0.2885, -0.194, 1.078), (0.1991, -0.1622, 0.9174), (0.4102, -0.1694, 0.9412), (0.3046, -0.2191, 0.9293)], [], [(5, 4, 10, 11), (3, 2, 8, 9), (1, 0, 6, 7), (0, 5, 11, 6), (4, 3, 9, 10), (2, 1, 7, 8), (20, 19, 15, 17), (18, 20, 17, 14), (12, 16, 20, 18), (16, 13, 19, 20)])
_uv = me_circle_005.uv_layers.new(name='UVMap')
_uv.uv.foreach_set('vector', [0.0, 0.0, 0.0, 0.0, 0.0, 0.0, 0.0, 0.0, 0.0, 0.0, 0.0, 0.0, 0.0, 0.0, 0.0, 0.0, 0.0, 0.0, 0.0, 0.0, 0.0, 0.0, 0.0, 0.0, 0.0, 0.0, 0.0, 0.0, 0.0, 0.0, 0.0, 0.0, 0.0, 0.0, 0.0, 0.0, 0.0, 0.0, 0.0, 0.0, 0.0, 0.0, 0.0, 0.0, 0.0, 0.0, 0.0, 0.0, 0.5, 0.5, 1.0, 0.5, 1.0, 1.0, 0.5, 1.0, 0.0, 0.5, 0.5, 0.5, 0.5, 1.0, 0.0, 1.0, 0.0, 0.0, 0.5, 0.0, 0.5, 0.5, 0.0, 0.5, 0.5, 0.0, 1.0, 0.0, 1.0, 0.5, 0.5, 0.5])
me_circle_005.materials.append(mat_material)
me_circle_005.use_remesh_fix_poles = True
me_circle_005.use_remesh_preserve_attributes = False
me_circle_005.use_mirror_vertex_groups = False
me_circle_005.update()
me_circle_007 = bpy.data.meshes.new('Circle.007')
me_circle_007.from_pydata([(0.587, -0.04691, 2.153), (0.7044, -0.1082, 2.149), (0.6399, 0.07027, 2.194), (0.7554, -0.08938, 2.244), (0.7128, 0.04316, 2.231), (0.7492, -0.02205, 2.249), (0.8243, -0.1265, 1.89), (0.8491, -0.1736, 1.914), (0.8538, -0.06708, 1.893), (0.8796, -0.1559, 1.925), (0.8949, -0.07764, 1.919), (0.8977, -0.1136, 1.925), (0.3832, -0.08104, 2.956), (0.5683, -0.07554, 2.73), (0.4041, 0.1334, 2.967), (0.5868, 0.1145, 2.74), (0.3695, 0.02703, 2.991), (0.6244, 0.01265, 2.665), (0.4701, -0.1369, 2.84), (0.5011, 0.1825, 2.856), (0.3907, -0.07899, 2.961), (0.5758, -0.07349, 2.736), (0.4116, 0.1354, 2.972), (0.5943, 0.1166, 2.745), (0.377, 0.02908, 2.997), (0.632, 0.0147, 2.67), (0.4776, -0.1348, 2.846), (0.5086, 0.1846, 2.862), (0.6077, -0.06137, 2.635), (0.6228, 0.0947, 2.643), (0.6538, 0.01104, 2.581), (0.527, -0.1117, 2.726), (0.5525, 0.1505, 2.739), (0.5706, 0.01788, 2.788)], [], [(2, 0, 6, 8), (3, 1, 7, 9), (3, 5, 11, 9), (1, 0, 6, 7), (4, 2, 8, 10), (5, 4, 10, 11), (19, 15, 23, 27), (16, 14, 22, 24), (15, 17, 25, 23), (12, 16, 24, 20), (18, 12, 20, 26), (17, 13, 21, 25), (14, 19, 27, 22), (13, 18, 26, 21), (33, 30, 29, 32), (31, 28, 30, 33)])
_uv = me_circle_007.uv_layers.new(name='UVMap')
_uv.uv.foreach_set('vector', [0.0, 0.0, 0.0, 0.0, 0.0, 0.0, 0.0, 0.0, 0.0, 0.0, 0.0, 0.0, 0.0, 0.0, 0.0, 0.0, 0.0, 0.0, 0.0, 0.0, 0.0, 0.0, 0.0, 0.0, 0.0, 0.0, 0.0, 0.0, 0.0, 0.0, 0.0, 0.0, 0.0, 0.0, 0.0, 0.0, 0.0, 0.0, 0.0, 0.0, 0.0, 0.0, 0.0, 0.0, 0.0, 0.0, 0.0, 0.0, 0.5, 1.0, 1.0, 1.0, 1.0, 1.0, 0.5, 1.0, 0.0, 0.5, 0.0, 1.0, 0.0, 1.0, 0.0, 0.5, 1.0, 1.0, 1.0, 0.5, 1.0, 0.5, 1.0, 1.0, 0.0, 0.0, 0.0, 0.5, 0.0, 0.5, 0.0, 0.0, 0.5, 0.0, 0.0, 0.0, 0.0, 0.0, 0.5, 0.0, 1.0, 0.5, 1.0, 0.0, 1.0, 0.0, 1.0, 0.5, 0.0, 1.0, 0.5, 1.0, 0.5, 1.0, 0.0, 1.0, 1.0, 0.0, 0.5, 0.0, 0.5, 0.0, 1.0, 0.0, 0.5, 0.5, 1.0, 0.5, 1.0, 1.0, 0.5, 1.0, 0.5, 0.0, 1.0, 0.0, 1.0, 0.5, 0.5, 0.5])
me_circle_007.materials.append(mat_material)
me_circle_007.use_remesh_fix_poles = True
me_circle_007.use_remesh_preserve_attributes = False
me_circle_007.use_mirror_vertex_groups = False
me_circle_007.update()
me_circle_010 = bpy.data.meshes.new('Circle.010')
me_circle_010.from_pydata([(0.3987, -0.1799, 1.064), (0.4219, -0.02834, 1.112), (0.3489, 0.1026, 1.046), (0.3171, -0.2206, 1.824), (0.3622, -0.04275, 1.796), (0.2859, 0.1258, 1.728), (0.3106, 0.1001, 1.189), (0.3765, -0.2213, 1.244), (0.4209, -0.0339, 1.238), (0.3276, -0.1854, 1.054), (0.2244, -0.2357, 1.78), (0.294, -0.2311, 1.224), (0.2838, 0.09496, 1.034), (0.1845, 0.1201, 1.696), (0.2414, 0.09449, 1.168), (0.2929, 0.1135, 1.494), (0.3415, -0.2204, 1.57), (0.3863, -0.03774, 1.552), (0.2539, -0.2328, 1.538), (0.2077, 0.1079, 1.468), (0.4431, -0.03921, 1.29), (0.3134, 0.1053, 1.263), (0.3706, -0.2223, 1.329), (0.2857, -0.2334, 1.303), (0.2362, 0.09973, 1.239), (0.2961, -0.2492, 1.501), (0.3836, -0.2368, 1.533), (0.4284, -0.05416, 1.516), (0.3351, 0.09709, 1.458), (0.2498, 0.09145, 1.431), (0.3412, 0.1034, 1.237), (0.264, 0.09779, 1.213), (0.3984, -0.2242, 1.302), (0.4153, -0.03728, 1.316), (0.3134, -0.2354, 1.276)], [], [(29, 28, 5, 13), (27, 26, 3, 4), (28, 27, 4, 5), (2, 1, 8, 6), (1, 0, 7, 8), (12, 2, 6, 14), (0, 9, 11, 7), (26, 25, 10, 3), (32, 34, 18, 16), (30, 20, 17, 15), (20, 32, 16, 17), (31, 30, 15, 19), (14, 6, 21, 24), (8, 7, 22, 33), (6, 8, 33, 21), (7, 11, 23, 22)])
_uv = me_circle_010.uv_layers.new(name='UVMap')
_uv.uv.foreach_set('vector', [0.0, 0.0, 0.0, 0.0, 0.0, 0.0, 0.0, 0.0, 0.0, 0.0, 0.0, 0.0, 0.0, 0.0, 0.0, 0.0, 0.0, 0.0, 0.0, 0.0, 0.0, 0.0, 0.0, 0.0, 0.0, 0.0, 0.0, 0.0, 0.0, 0.0, 0.0, 0.0, 0.0, 0.0, 0.0, 0.0, 0.0, 0.0, 0.0, 0.0, 0.0, 0.0, 0.0, 0.0, 0.0, 0.0, 0.0, 0.0, 0.0, 0.0, 0.0, 0.0, 0.0, 0.0, 0.0, 0.0, 0.0, 0.0, 0.0, 0.0, 0.0, 0.0, 0.0, 0.0, 0.0, 0.0, 0.0, 0.0, 0.0, 0.0, 0.0, 0.0, 0.0, 0.0, 0.0, 0.0, 0.0, 0.0, 0.0, 0.0, 0.0, 0.0, 0.0, 0.0, 0.0, 0.0, 0.0, 0.0, 0.0, 0.0, 0.0, 0.0, 0.0, 0.0, 0.0, 0.0, 0.0, 0.0, 0.0, 0.0, 0.0, 0.0, 0.0, 0.0, 0.0, 0.0, 0.0, 0.0, 0.0, 0.0, 0.0, 0.0, 0.0, 0.0, 0.0, 0.0, 0.0, 0.0, 0.0, 0.0, 0.0, 0.0, 0.0, 0.0, 0.0, 0.0, 0.0, 0.0])
me_circle_010.materials.append(mat_material)
me_circle_010.use_remesh_fix_poles = True
me_circle_010.use_remesh_preserve_attributes = False
me_circle_010.use_mirror_vertex_groups = False
me_circle_010.update()
me_circle_011 = bpy.data.meshes.new('Circle.011')
me_circle_011.from_pydata([(0.3262, -0.01838, 2.021), (0.284, 0.07313, 2.012), (0.09838, 0.1623, 1.991), (0.0, 0.1581, 1.989), (0.261, -0.1864, 2.0), (0.0, -0.2521, 1.973), (0.1078, 0.1696, 2.073), (0.0, 0.1621, 2.071), (0.3323, -0.02446, 2.112), (0.2912, 0.0734, 2.09), (0.0, -0.2587, 2.079), (0.269, -0.188, 2.103)], [], [(0, 4, 11, 8), (2, 1, 9, 6), (4, 5, 10, 11), (1, 0, 8, 9), (3, 2, 6, 7)])
_uv = me_circle_011.uv_layers.new(name='UVMap')
_uv.uv.foreach_set('vector', [0.0, 0.0, 0.0, 0.0, 0.0, 0.0, 0.0, 0.0, 0.0, 0.0, 0.0, 0.0, 0.0, 0.0, 0.0, 0.0, 0.0, 0.0, 0.0, 0.0, 0.0, 0.0, 0.0, 0.0, 0.0, 0.0, 0.0, 0.0, 0.0, 0.0, 0.0, 0.0, 0.0, 0.0, 0.0, 0.0, 0.0, 0.0, 0.0, 0.0])
me_circle_011.materials.append(mat_material_002)
me_circle_011.use_remesh_fix_poles = True
me_circle_011.use_remesh_preserve_attributes = False
me_circle_011.use_mirror_vertex_groups = False
me_circle_011.update()
me_plane_001 = bpy.data.meshes.new('Plane.001')
me_plane_001.from_pydata([(-1.0, -0.1398, -3.76e-08), (1.0, -0.1398, -3.76e-08), (-1.0, 0.5561, 1.94e-08), (1.0, 0.5561, 1.94e-08), (-1.0, 0.0, 0.0), (1.0, 0.0, 0.0), (0.0, -1.0, 0.0), (0.0, 1.0, 0.0), (0.0, 0.0, 0.0)], [], [(8, 5, 3, 7), (6, 1, 5, 8), (0, 6, 8, 4), (4, 8, 7, 2)])
_uv = me_plane_001.uv_layers.new(name='UVMap')
_uv.uv.foreach_set('vector', [0.5, 0.5, 1.0, 0.5, 1.0, 1.0, 0.5, 1.0, 0.5, 0.0, 1.0, 0.0, 1.0, 0.5, 0.5, 0.5, 0.0, 0.0, 0.5, 0.0, 0.5, 0.5, 0.0, 0.5, 0.0, 0.5, 0.5, 0.5, 0.5, 1.0, 0.0, 1.0])
me_plane_001.materials.append(mat_material_001)
me_plane_001.update()
me_circle_012 = bpy.data.meshes.new('Circle.012')
me_circle_012.from_pydata([(0.1026, 0.0277, 3.1), (0.0, 0.05924, 3.06), (0.1017, 0.02247, 3.186), (0.0, 0.07826, 3.158), (0.1077, 0.06149, 3.291), (0.0, 0.1141, 3.268), (0.1345, -0.02131, 3.185), (0.1421, 0.01178, 3.285), (0.141, -0.07529, 3.186), (0.1659, -0.05869, 3.279), (0.1308, -0.05201, 3.096), (0.1402, -0.1036, 3.178), (0.1275, -0.09729, 3.097), (0.1161, -0.1949, 3.168), (0.09705, -0.1777, 3.09), (0.01891, -0.272, 3.005), (0.03001, -0.2831, 3.079), (0.158, -0.1016, 3.273), (0.1103, 0.06009, 3.383), (0.1449, 0.01156, 3.34), (0.1138, -0.01306, 3.459), (0.1596, -0.04279, 3.37), (0.1101, -0.1104, 3.472), (0.154, -0.09922, 3.376), (0.1071, -0.2057, 3.435), (0.1459, -0.1476, 3.359), (0.1063, -0.2534, 3.365), (0.1391, -0.1829, 3.328), (0.09444, -0.2759, 3.309), (0.1335, -0.219, 3.285), (0.07164, -0.271, 3.255), (0.0, -0.2864, 3.304), (0.0, 0.09336, 3.382), (0.0, -0.001228, 3.486), (0.0, -0.1277, 3.503), (0.0, -0.2314, 3.472), (0.0, -0.302, 3.389), (0.0, 0.06731, 3.106), (0.0, 0.08632, 3.204), (0.0, 0.1221, 3.315), (0.0, 0.1014, 3.429), (0.0, 0.006834, 3.532), (0.0, -0.1197, 3.549), (0.0, -0.2233, 3.519), (0.0, -0.294, 3.435), (0.0, 0.1014, 3.429), (0.0, 0.006834, 3.532), (0.0, -0.1197, 3.549), (0.0, -0.2233, 3.519), (0.0, -0.294, 3.435)], [], [(1, 0, 2, 3), (3, 2, 4, 5), (4, 2, 6, 7), (7, 6, 8, 9), (2, 0, 10, 6), (6, 10, 8), (8, 10, 12, 11), (11, 12, 14, 13), (13, 14, 15, 16), (4, 7, 19, 18), (18, 19, 21, 20), (20, 21, 23, 22), (22, 23, 25, 24), (9, 21, 19, 7), (17, 23, 21, 9), (23, 17, 25), (24, 25, 27, 26), (26, 27, 29, 28), (17, 29, 27, 25), (13, 29, 17, 11), (16, 30, 29, 13), (5, 4, 18, 32), (20, 33, 32, 18), (22, 34, 33, 20), (24, 35, 34, 22), (26, 36, 35, 24), (26, 28, 31, 36), (8, 11, 17, 9), (35, 36, 44, 43), (1, 3, 38, 37), (33, 34, 42, 41), (5, 32, 40, 39), (3, 5, 39, 38), (34, 35, 43, 42), (32, 33, 41, 40), (43, 44, 49, 48), (41, 42, 47, 46), (42, 43, 48, 47), (40, 41, 46, 45)])
_uv = me_circle_012.uv_layers.new(name='UVMap')
_uv.uv.foreach_set('vector', [0.0, 0.0, 0.0, 0.0, 0.0, 0.0, 0.0, 0.0, 0.0, 0.0, 0.0, 0.0, 0.0, 0.0, 0.0, 0.0, 0.0, 0.0, 0.0, 0.0, 0.0, 0.0, 0.0, 0.0, 0.0, 0.0, 0.0, 0.0, 0.0, 0.0, 0.0, 0.0, 0.0, 0.0, 0.0, 0.0, 0.0, 0.0, 0.0, 0.0, 0.0, 0.0, 0.0, 0.0, 0.0, 0.0, 0.0, 0.0, 0.0, 0.0, 0.0, 0.0, 0.0, 0.0, 0.0, 0.0, 0.0, 0.0, 0.0, 0.0, 0.0, 0.0, 0.0, 0.0, 0.0, 0.0, 0.0, 0.0, 0.0, 0.0, 0.0, 0.0, 0.0, 0.0, 0.0, 0.0, 0.0, 0.0, 0.0, 0.0, 0.0, 0.0, 0.0, 0.0, 0.0, 0.0, 0.0, 0.0, 0.0, 0.0, 0.0, 0.0, 0.0, 0.0, 0.0, 0.0, 0.0, 0.0, 0.0, 0.0, 0.0, 0.0, 0.0, 0.0, 0.0, 0.0, 0.0, 0.0, 0.0, 0.0, 0.0, 0.0, 0.0, 0.0, 0.0, 0.0, 0.0, 0.0, 0.0, 0.0, 0.0, 0.0, 0.0, 0.0, 0.0, 0.0, 0.0, 0.0, 0.0, 0.0, 0.0, 0.0, 0.0, 0.0, 0.0, 0.0, 0.0, 0.0, 0.0, 0.0, 0.0, 0.0, 0.0, 0.0, 0.0, 0.0, 0.0, 0.0, 0.0, 0.0, 0.0, 0.0, 0.0, 0.0, 0.0, 0.0, 0.0, 0.0, 0.0, 0.0, 0.0, 0.0, 0.0, 0.0, 0.0, 0.0, 0.0, 0.0, 0.0, 0.0, 0.0, 0.0, 0.0, 0.0, 0.0, 0.0, 0.0, 0.0, 0.0, 0.0, 0.0, 0.0, 0.0, 0.0, 0.0, 0.0, 0.0, 0.0, 0.0, 0.0, 0.0, 0.0, 0.0, 0.0, 0.0, 0.0, 0.0, 0.0, 0.0, 0.0, 0.0, 0.0, 0.0, 0.0, 0.0, 0.0, 0.0, 0.0, 0.0, 0.0, 0.0, 0.0, 0.0, 0.0, 0.0, 0.0, 0.0, 0.0, 0.0, 0.0, 0.0, 0.0, 0.0, 0.0, 0.0, 0.0, 0.0, 0.0, 0.0, 0.0, 0.0, 0.0, 0.0, 0.0, 0.0, 0.0, 0.0, 0.0, 0.0, 0.0, 0.0, 0.0, 0.0, 0.0, 0.0, 0.0, 0.0, 0.0, 0.0, 0.0, 0.0, 0.0, 0.0, 0.0, 0.0, 0.0, 0.0, 0.0, 0.0, 0.0, 0.0, 0.0, 0.0, 0.0, 0.0, 0.0, 0.0, 0.0, 0.0, 0.0, 0.0, 0.0, 0.0, 0.0, 0.0, 0.0, 0.0, 0.0, 0.0, 0.0, 0.0, 0.0, 0.0, 0.0, 0.0, 0.0, 0.0, 0.0, 0.0, 0.0, 0.0, 0.0, 0.0, 0.0, 0.0, 0.0, 0.0, 0.0, 0.0, 0.0, 0.0, 0.0, 0.0, 0.0, 0.0, 0.0, 0.0, 0.0])
me_circle_012.materials.append(mat_material)
me_circle_012.use_remesh_fix_poles = True
me_circle_012.use_remesh_preserve_attributes = False
me_circle_012.use_mirror_vertex_groups = False
me_circle_012.update()
me_circle_001 = bpy.data.meshes.new('Circle.001')
me_circle_001.from_pydata([(0.08466, -0.1203, 3.044), (0.0, -0.1731, 3.02), (0.1133, -0.04904, 3.07), (0.08723, 0.02461, 3.095), (0.0, 0.04722, 3.1), (0.08637, 0.01938, 3.181), (0.0, 0.06441, 3.189), (0.09237, 0.0584, 3.285), (0.0, 0.09678, 3.289), (0.1191, -0.0244, 3.18), (0.1267, 0.008688, 3.28), (0.1257, -0.07838, 3.18), (0.1505, -0.06179, 3.273), (0.1168, -0.0484, 3.14), (0.1249, -0.1067, 3.173), (0.1102, -0.1006, 3.112), (0.1008, -0.198, 3.163), (0.08172, -0.1808, 3.084), (0.08257, -0.148, 3.076), (0.0, -0.2133, 3.037), (0.03983, -0.2593, 3.063), (0.0, -0.2792, 3.057), (0.05093, -0.2704, 3.137), (0.0, -0.2796, 3.133), (0.1427, -0.1047, 3.268), (0.1472, -0.05455, 3.193), (0.1751, -0.03449, 3.276), (0.162, -0.06907, 3.29), (0.09498, 0.05699, 3.377), (0.1295, 0.008468, 3.334), (0.09851, -0.01615, 3.454), (0.1443, -0.04588, 3.364), (0.0948, -0.1135, 3.467), (0.1386, -0.1023, 3.37), (0.09174, -0.2088, 3.43), (0.1306, -0.1507, 3.354), (0.09102, -0.2565, 3.36), (0.1238, -0.186, 3.322), (0.07911, -0.279, 3.304), (0.1182, -0.2221, 3.279), (0.07014, -0.2635, 3.251), (0.0, -0.2895, 3.299), (0.06355, -0.2496, 3.275), (0.0, -0.2879, 3.285), (0.0, -0.329, 3.191), (0.03135, -0.291, 3.198), (0.0, -0.3004, 3.174), (0.0, 0.07806, 3.392), (0.0, -0.007445, 3.485), (0.0, -0.1218, 3.501), (0.0, -0.2155, 3.473), (0.0, -0.2794, 3.398)], [], [(4, 6, 5, 3), (6, 8, 7, 5), (7, 10, 9, 5), (10, 12, 11, 9), (5, 9, 13, 3), (9, 11, 13), (11, 14, 15, 13), (14, 16, 17, 15), (2, 3, 13, 15), (17, 18, 15), (0, 2, 15, 18), (19, 1, 0, 18), (17, 20, 19, 18), (20, 21, 19), (16, 22, 20, 17), (21, 20, 22, 23), (12, 26, 25, 11), (24, 27, 12), (11, 25, 14), (26, 27, 24, 14, 25), (7, 28, 29, 10), (28, 30, 31, 29), (30, 32, 33, 31), (32, 34, 35, 33), (12, 10, 29, 31), (24, 12, 31, 33), (33, 35, 24), (34, 36, 37, 35), (36, 38, 39, 37), (24, 35, 37, 39), (16, 14, 24, 39), (22, 16, 39, 40), (41, 43, 42, 38), (38, 42, 39), (40, 39, 42), (42, 43, 40), (44, 45, 43), (22, 40, 43, 45), (23, 22, 45), (45, 44, 46), (45, 46, 23), (8, 47, 28, 7), (30, 28, 47, 48), (32, 30, 48, 49), (34, 32, 49, 50), (36, 34, 50, 51), (36, 51, 41, 38)])
_uv = me_circle_001.uv_layers.new(name='UVMap')
_uv.uv.foreach_set('vector', [0.0, 0.0, 0.0, 0.0, 0.0, 0.0, 0.0, 0.0, 0.0, 0.0, 0.0, 0.0, 0.0, 0.0, 0.0, 0.0, 0.0, 0.0, 0.0, 0.0, 0.0, 0.0, 0.0, 0.0, 0.0, 0.0, 0.0, 0.0, 0.0, 0.0, 0.0, 0.0, 0.0, 0.0, 0.0, 0.0, 0.0, 0.0, 0.0, 0.0, 0.0, 0.0, 0.0, 0.0, 0.0, 0.0, 0.0, 0.0, 0.0, 0.0, 0.0, 0.0, 0.0, 0.0, 0.0, 0.0, 0.0, 0.0, 0.0, 0.0, 0.0, 0.0, 0.0, 0.0, 0.0, 0.0, 0.0, 0.0, 0.0, 0.0, 0.0, 0.0, 0.0, 0.0, 0.0, 0.0, 0.0, 0.0, 0.0, 0.0, 0.0, 0.0, 0.0, 0.0, 0.0, 0.0, 0.0, 0.0, 0.0, 0.0, 0.0, 0.0, 0.0, 0.0, 0.0, 0.0, 0.0, 0.0, 0.0, 0.0, 0.0, 0.0, 0.0, 0.0, 0.0, 0.0, 0.0, 0.0, 0.0, 0.0, 0.0, 0.0, 0.0, 0.0, 0.0, 0.0, 0.0, 0.0, 0.0, 0.0, 0.0, 0.0, 0.0, 0.0, 0.0, 0.0, 0.0, 0.0, 0.0, 0.0, 0.0, 0.0, 0.0, 0.0, 0.0, 0.0, 0.0, 0.0, 0.0, 0.0, 0.0, 0.0, 0.0, 0.0, 0.0, 0.0, 0.0, 0.0, 0.0, 0.0, 0.0, 0.0, 0.0, 0.0, 0.0, 0.0, 0.0, 0.0, 0.0, 0.0, 0.0, 0.0, 0.0, 0.0, 0.0, 0.0, 0.0, 0.0, 0.0, 0.0, 0.0, 0.0, 0.0, 0.0, 0.0, 0.0, 0.0, 0.0, 0.0, 0.0, 0.0, 0.0, 0.0, 0.0, 0.0, 0.0, 0.0, 0.0, 0.0, 0.0, 0.0, 0.0, 0.0, 0.0, 0.0, 0.0, 0.0, 0.0, 0.0, 0.0, 0.0, 0.0, 0.0, 0.0, 0.0, 0.0, 0.0, 0.0, 0.0, 0.0, 0.0, 0.0, 0.0, 0.0, 0.0, 0.0, 0.0, 0.0, 0.0, 0.0, 0.0, 0.0, 0.0, 0.0, 0.0, 0.0, 0.0, 0.0, 0.0, 0.0, 0.0, 0.0, 0.0, 0.0, 0.0, 0.0, 0.0, 0.0, 0.0, 0.0, 0.0, 0.0, 0.0, 0.0, 0.0, 0.0, 0.0, 0.0, 0.0, 0.0, 0.0, 0.0, 0.0, 0.0, 0.0, 0.0, 0.0, 0.0, 0.0, 0.0, 0.0, 0.0, 0.0, 0.0, 0.0, 0.0, 0.0, 0.0, 0.0, 0.0, 0.0, 0.0, 0.0, 0.0, 0.0, 0.0, 0.0, 0.0, 0.0, 0.0, 0.0, 0.0, 0.0, 0.0, 0.0, 0.0, 0.0, 0.0, 0.0, 0.0, 0.0, 0.0, 0.0, 0.0, 0.0, 0.0, 0.0, 0.0, 0.0, 0.0, 0.0, 0.0, 0.0, 0.0, 0.0, 0.0, 0.0, 0.0, 0.0, 0.0, 0.0, 0.0, 0.0, 0.0, 0.0, 0.0, 0.0, 0.0, 0.0, 0.0, 0.0, 0.0, 0.0, 0.0, 0.0, 0.0, 0.0, 0.0, 0.0, 0.0, 0.0, 0.0, 0.0, 0.0, 0.0, 0.0, 0.0, 0.0, 0.0, 0.0, 0.0, 0.0, 0.0, 0.0, 0.0, 0.0, 0.0, 0.0, 0.0, 0.0, 0.0, 0.0])
me_circle_001.materials.append(mat_material_002)
me_circle_001.use_remesh_fix_poles = True
me_circle_001.use_remesh_preserve_attributes = False
me_circle_001.use_mirror_vertex_groups = False
me_circle_001.update()
me_circle_002 = bpy.data.meshes.new('Circle.002')
me_circle_002.from_pydata([(0.3832, -0.08104, 2.956), (0.5683, -0.07554, 2.73), (0.4041, 0.1334, 2.967), (0.5868, 0.1145, 2.74), (0.3695, 0.02703, 2.991), (0.6244, 0.01265, 2.665), (0.4701, -0.1369, 2.84), (0.5011, 0.1825, 2.856), (0.5232, 0.02098, 2.917)], [], [(8, 5, 3, 7), (6, 1, 5, 8), (0, 6, 8, 4), (4, 8, 7, 2)])
_uv = me_circle_002.uv_layers.new(name='UVMap')
_uv.uv.foreach_set('vector', [0.5, 0.5, 1.0, 0.5, 1.0, 1.0, 0.5, 1.0, 0.5, 0.0, 1.0, 0.0, 1.0, 0.5, 0.5, 0.5, 0.0, 0.0, 0.5, 0.0, 0.5, 0.5, 0.0, 0.5, 0.0, 0.5, 0.5, 0.5, 0.5, 1.0, 0.0, 1.0])
me_circle_002.materials.append(mat_material_001)
me_circle_002.use_remesh_fix_poles = True
me_circle_002.use_remesh_preserve_attributes = False
me_circle_002.use_mirror_vertex_groups = False
me_circle_002.update()
me_circle_004 = bpy.data.meshes.new('Circle.004')
me_circle_004.from_pydata([(0.0, 0.1285, 3.292), (0.0, 0.09034, 3.424), (0.0, -0.01494, 3.494), (0.0, -0.1212, 3.512), (0.0, -0.2217, 3.469), (0.0, 0.1433, 3.377), (0.0, 0.1052, 3.509), (0.0, -0.0001162, 3.579), (0.0, -0.1064, 3.597), (0.0, -0.2069, 3.553), (0.0, 0.215, 3.183), (0.0, 0.1547, 3.392), (0.0, -0.01178, 3.502), (0.0, -0.1798, 3.53), (0.0, -0.3387, 3.462), (0.0, 0.2384, 3.316), (0.0, 0.1781, 3.525), (0.0, 0.01167, 3.636), (0.0, -0.1563, 3.664), (0.0, -0.3152, 3.596)], [], [(2, 7, 8, 3), (0, 5, 6, 1), (3, 8, 9, 4), (1, 6, 7, 2), (12, 13, 18, 17), (10, 11, 16, 15), (13, 14, 19, 18), (11, 12, 17, 16), (8, 7, 17, 18), (3, 4, 14, 13), (0, 1, 11, 10), (9, 8, 18, 19), (6, 16, 15, 5), (5, 15, 10, 0), (1, 2, 12, 11), (7, 6, 16, 17), (4, 9, 19, 14), (2, 3, 13, 12)])
_uv = me_circle_004.uv_layers.new(name='UVMap')
_uv.uv.foreach_set('vector', [0.0, 0.0, 0.0, 0.0, 0.0, 0.0, 0.0, 0.0, 0.0, 0.0, 0.0, 0.0, 0.0, 0.0, 0.0, 0.0, 0.0, 0.0, 0.0, 0.0, 0.0, 0.0, 0.0, 0.0, 0.0, 0.0, 0.0, 0.0, 0.0, 0.0, 0.0, 0.0, 0.0, 0.0, 0.0, 0.0, 0.0, 0.0, 0.0, 0.0, 0.0, 0.0, 0.0, 0.0, 0.0, 0.0, 0.0, 0.0, 0.0, 0.0, 0.0, 0.0, 0.0, 0.0, 0.0, 0.0, 0.0, 0.0, 0.0, 0.0, 0.0, 0.0, 0.0, 0.0, 0.0, 0.0, 0.0, 0.0, 0.0, 0.0, 0.0, 0.0, 0.0, 0.0, 0.0, 0.0, 0.0, 0.0, 0.0, 0.0, 0.0, 0.0, 0.0, 0.0, 0.0, 0.0, 0.0, 0.0, 0.0, 0.0, 0.0, 0.0, 0.0, 0.0, 0.0, 0.0, 0.0, 0.0, 0.0, 0.0, 0.0, 0.0, 0.0, 0.0, 0.0, 0.0, 0.0, 0.0, 0.0, 0.0, 0.0, 0.0, 0.0, 0.0, 0.0, 0.0, 0.0, 0.0, 0.0, 0.0, 0.0, 0.0, 0.0, 0.0, 0.0, 0.0, 0.0, 0.0, 0.0, 0.0, 0.0, 0.0, 0.0, 0.0, 0.0, 0.0, 0.0, 0.0, 0.0, 0.0, 0.0, 0.0, 0.0, 0.0])
me_circle_004.materials.append(mat_material_001)
me_circle_004.use_remesh_fix_poles = True
me_circle_004.use_remesh_preserve_attributes = False
me_circle_004.use_mirror_vertex_groups = False
me_circle_004.update()
me_circle_006 = bpy.data.meshes.new('Circle.006')
me_circle_006.from_pydata([(0.8243, -0.1265, 1.89), (0.8491, -0.1736, 1.914), (0.8538, -0.06708, 1.893), (0.8796, -0.1559, 1.925), (0.8949, -0.07764, 1.919), (0.8977, -0.1136, 1.925), (0.843, -0.1338, 1.823), (0.8752, -0.2214, 1.838), (0.8724, -0.07585, 1.826), (0.9096, -0.1784, 1.852), (0.9186, -0.08465, 1.847), (0.9269, -0.1326, 1.848), (0.7968, -0.2101, 1.83), (0.8176, -0.2334, 1.835), (0.7677, -0.2594, 1.762), (0.7915, -0.2773, 1.766), (0.7499, -0.2886, 1.718), (0.7757, -0.3025, 1.72), (0.8445, -0.2438, 1.79), (0.8071, -0.2631, 1.753), (0.7815, -0.2924, 1.714), (0.8166, -0.1959, 1.791), (0.782, -0.2517, 1.745), (0.7621, -0.2818, 1.712), (0.8864, -0.1611, 1.759), (0.8861, -0.246, 1.78), (0.9095, -0.06469, 1.774), (0.9221, -0.2094, 1.784), (0.9449, -0.08124, 1.791), (0.9456, -0.1495, 1.785), (0.8628, -0.2492, 1.764), (0.8633, -0.2119, 1.748), (0.9001, -0.2738, 1.717), (0.9201, -0.2413, 1.722), (0.9555, -0.1739, 1.724), (0.9656, -0.09295, 1.731), (0.934, -0.08443, 1.721), (0.9027, -0.1756, 1.707), (0.885, -0.2331, 1.707), (0.8853, -0.2699, 1.704), (0.9118, -0.2928, 1.679), (0.9304, -0.2637, 1.679), (0.9059, -0.2621, 1.654), (0.8958, -0.2859, 1.665), (0.9174, -0.3069, 1.631), (0.9357, -0.2819, 1.631), (0.9254, -0.3165, 1.583), (0.9386, -0.3006, 1.584), (0.9111, -0.2778, 1.623), (0.9034, -0.2979, 1.628), (0.9229, -0.2956, 1.583), (0.9147, -0.3092, 1.585), (0.9342, -0.2483, 1.66), (0.9714, -0.1758, 1.661), (0.9793, -0.1101, 1.674), (0.9488, -0.1018, 1.664), (0.9205, -0.1774, 1.644), (0.9004, -0.2403, 1.645), (0.9273, -0.248, 1.607), (0.965, -0.1883, 1.61), (0.9749, -0.1353, 1.625), (0.9435, -0.1249, 1.628), (0.92, -0.1886, 1.613), (0.9021, -0.2396, 1.61), (0.9218, -0.2478, 1.593), (0.9408, -0.2047, 1.581), (0.9472, -0.1711, 1.585), (0.9298, -0.1653, 1.587), (0.9111, -0.2034, 1.582), (0.8992, -0.2405, 1.594)], [], [(4, 10, 8, 2), (5, 11, 10, 4), (2, 8, 6, 0), (3, 1, 7, 9), (3, 9, 11, 5), (1, 0, 12, 13), (13, 12, 14, 15), (15, 14, 16, 17), (7, 1, 13, 18), (15, 19, 18, 13), (20, 19, 15, 17), (6, 21, 12, 0), (14, 12, 21, 22), (16, 14, 22, 23), (16, 23, 20, 17), (20, 23, 22, 19), (19, 22, 21, 18), (6, 24, 31, 21), (10, 28, 26, 8), (11, 29, 28, 10), (8, 26, 24, 6), (7, 18, 30, 25), (9, 7, 25, 27), (18, 21, 31, 30), (9, 27, 29, 11), (27, 25, 32, 33), (29, 27, 33, 34), (28, 29, 34, 35), (26, 28, 35, 36), (24, 26, 36, 37), (31, 24, 37, 38), (30, 31, 38, 39), (30, 39, 32, 25), (32, 39, 43, 40), (39, 38, 42, 43), (33, 32, 40, 41), (38, 33, 41, 42), (41, 40, 44, 45), (45, 44, 46, 47), (43, 42, 48, 49), (49, 48, 50, 51), (43, 49, 44, 40), (44, 49, 51, 46), (46, 51, 50, 47), (47, 50, 48, 45), (42, 41, 45, 48), (37, 56, 57, 38), (35, 54, 55, 36), (33, 52, 53, 34), (36, 55, 56, 37), (34, 53, 54, 35), (33, 38, 57, 52), (54, 60, 61, 55), (52, 58, 59, 53), (52, 57, 63, 58), (55, 61, 62, 56), (53, 59, 60, 54), (56, 62, 63, 57), (59, 65, 66, 60), (62, 68, 69, 63), (60, 66, 67, 61), (58, 64, 65, 59), (58, 63, 69, 64), (61, 67, 68, 62), (64, 69, 68, 65), (65, 68, 67, 66)])
_uv = me_circle_006.uv_layers.new(name='UVMap')
_uv.uv.foreach_set('vector', [0.0, 0.0, 0.0, 0.0, 0.0, 0.0, 0.0, 0.0, 0.0, 0.0, 0.0, 0.0, 0.0, 0.0, 0.0, 0.0, 0.0, 0.0, 0.0, 0.0, 0.0, 0.0, 0.0, 0.0, 0.0, 0.0, 0.0, 0.0, 0.0, 0.0, 0.0, 0.0, 0.0, 0.0, 0.0, 0.0, 0.0, 0.0, 0.0, 0.0, 0.0, 0.0, 0.0, 0.0, 0.0, 0.0, 0.0, 0.0, 0.0, 0.0, 0.0, 0.0, 0.0, 0.0, 0.0, 0.0, 0.0, 0.0, 0.0, 0.0, 0.0, 0.0, 0.0, 0.0, 0.0, 0.0, 0.0, 0.0, 0.0, 0.0, 0.0, 0.0, 0.0, 0.0, 0.0, 0.0, 0.0, 0.0, 0.0, 0.0, 0.0, 0.0, 0.0, 0.0, 0.0, 0.0, 0.0, 0.0, 0.0, 0.0, 0.0, 0.0, 0.0, 0.0, 0.0, 0.0, 0.0, 0.0, 0.0, 0.0, 0.0, 0.0, 0.0, 0.0, 0.0, 0.0, 0.0, 0.0, 0.0, 0.0, 0.0, 0.0, 0.0, 0.0, 0.0, 0.0, 0.0, 0.0, 0.0, 0.0, 0.0, 0.0, 0.0, 0.0, 0.0, 0.0, 0.0, 0.0, 0.0, 0.0, 0.0, 0.0, 0.0, 0.0, 0.0, 0.0, 0.0, 0.0, 0.0, 0.0, 0.0, 0.0, 0.0, 0.0, 0.0, 0.0, 0.0, 0.0, 0.0, 0.0, 0.0, 0.0, 0.0, 0.0, 0.0, 0.0, 0.0, 0.0, 0.0, 0.0, 0.0, 0.0, 0.0, 0.0, 0.0, 0.0, 0.0, 0.0, 0.0, 0.0, 0.0, 0.0, 0.0, 0.0, 0.0, 0.0, 0.0, 0.0, 0.0, 0.0, 0.0, 0.0, 0.0, 0.0, 0.0, 0.0, 0.0, 0.0, 0.0, 0.0, 0.0, 0.0, 0.0, 0.0, 0.0, 0.0, 0.0, 0.0, 0.0, 0.0, 0.0, 0.0, 0.0, 0.0, 0.0, 0.0, 0.0, 0.0, 0.0, 0.0, 0.0, 0.0, 0.0, 0.0, 0.0, 0.0, 0.0, 0.0, 0.0, 0.0, 0.0, 0.0, 0.0, 0.0, 0.0, 0.0, 0.0, 0.0, 0.0, 0.0, 0.0, 0.0, 0.0, 0.0, 0.0, 0.0, 0.0, 0.0, 0.0, 0.0, 0.0, 0.0, 0.0, 0.0, 0.0, 0.0, 0.0, 0.0, 0.0, 0.0, 0.0, 0.0, 0.0, 0.0, 0.0, 0.0, 0.0, 0.0, 0.0, 0.0, 0.0, 0.0, 0.0, 0.0, 0.0, 0.0, 0.0, 0.0, 0.0, 0.0, 0.0, 0.0, 0.0, 0.0, 0.0, 0.0, 0.0, 0.0, 0.0, 0.0, 0.0, 0.0, 0.0, 0.0, 0.0, 0.0, 0.0, 0.0, 0.0, 0.0, 0.0, 0.0, 0.0, 0.0, 0.0, 0.0, 0.0, 0.0, 0.0, 0.0, 0.0, 0.0, 0.0, 0.0, 0.0, 0.0, 0.0, 0.0, 0.0, 0.0, 0.0, 0.0, 0.0, 0.0, 0.0, 0.0, 0.0, 0.0, 0.0, 0.0, 0.0, 0.0, 0.0, 0.0, 0.0, 0.0, 0.0, 0.0, 0.0, 0.0, 0.0, 0.0, 0.0, 0.0, 0.0, 0.0, 0.0, 0.0, 0.0, 0.0, 0.0, 0.0, 0.0, 0.0, 0.0, 0.0, 0.0, 0.0, 0.0, 0.0, 0.0, 0.0, 0.0, 0.0, 0.0, 0.0, 0.0, 0.0, 0.0, 0.0, 0.0, 0.0, 0.0, 0.0, 0.0, 0.0, 0.0, 0.0, 0.0, 0.0, 0.0, 0.0, 0.0, 0.0, 0.0, 0.0, 0.0, 0.0, 0.0, 0.0, 0.0, 0.0, 0.0, 0.0, 0.0, 0.0, 0.0, 0.0, 0.0, 0.0, 0.0, 0.0, 0.0, 0.0, 0.0, 0.0, 0.0, 0.0, 0.0, 0.0, 0.0, 0.0, 0.0, 0.0, 0.0, 0.0, 0.0, 0.0, 0.0, 0.0, 0.0, 0.0, 0.0, 0.0, 0.0, 0.0, 0.0, 0.0, 0.0, 0.0, 0.0, 0.0, 0.0, 0.0, 0.0, 0.0, 0.0, 0.0, 0.0, 0.0, 0.0, 0.0, 0.0, 0.0, 0.0, 0.0, 0.0, 0.0, 0.0, 0.0, 0.0, 0.0, 0.0, 0.0, 0.0, 0.0, 0.0, 0.0, 0.0, 0.0, 0.0, 0.0, 0.0, 0.0, 0.0, 0.0, 0.0, 0.0, 0.0, 0.0, 0.0, 0.0, 0.0, 0.0, 0.0, 0.0, 0.0, 0.0, 0.0, 0.0, 0.0, 0.0, 0.0, 0.0, 0.0, 0.0, 0.0, 0.0, 0.0, 0.0, 0.0, 0.0, 0.0, 0.0, 0.0, 0.0, 0.0, 0.0, 0.0, 0.0, 0.0, 0.0, 0.0, 0.0, 0.0, 0.0, 0.0, 0.0, 0.0, 0.0, 0.0, 0.0, 0.0, 0.0, 0.0, 0.0, 0.0, 0.0, 0.0, 0.0, 0.0, 0.0, 0.0, 0.0, 0.0, 0.0, 0.0, 0.0, 0.0, 0.0, 0.0, 0.0, 0.0, 0.0, 0.0, 0.0, 0.0, 0.0])
me_circle_006.materials.append(mat_material_003)
me_circle_006.use_remesh_fix_poles = True
me_circle_006.use_remesh_preserve_attributes = False
me_circle_006.use_mirror_vertex_groups = False
me_circle_006.update()

# ---- objects
ob_male = bpy.data.objects.new('male', me_circle_008)
ob_male_001 = bpy.data.objects.new('male.001', me_circle_003)
ob_male_002 = bpy.data.objects.new('male.002', me_circle_005)
ob_male_003 = bpy.data.objects.new('male.003', me_circle_007)
ob_male_004 = bpy.data.objects.new('male.004', me_circle_010)
ob_male_005 = bpy.data.objects.new('male.005', me_circle_011)
ob_plane = bpy.data.objects.new('Plane', me_plane_001)
ob_male_006 = bpy.data.objects.new('male.006', me_circle_012)
ob_male_007 = bpy.data.objects.new('male.007', me_circle_001)
ob_male_008 = bpy.data.objects.new('male.008', me_circle_002)
ob_male_009 = bpy.data.objects.new('male.009', me_circle_004)
ob_male_010 = bpy.data.objects.new('male.010', me_circle_006)

# ---- transforms, parenting, visibility, modifiers, constraints
ob_male.location = (-1.24, 0.0, 0.0)
ob_male.lineart.crease_threshold = 0.0
_m = ob_male.modifiers.new('Mirror', 'MIRROR')
_m.use_clip = True
ob_male_001.location = (-1.243, -0.000487, 0.01038)
ob_male_001.lineart.crease_threshold = 0.0
ob_male_001.material_slots[0].link = 'OBJECT'; ob_male_001.material_slots[0].material = mat_material
_m = ob_male_001.modifiers.new('Mirror', 'MIRROR')
_m.use_clip = True
_m = ob_male_001.modifiers.new('Solidify', 'SOLIDIFY')
_m.thickness = 0.05
ob_male_002.location = (-1.24, 0.0, 0.0)
ob_male_002.lineart.crease_threshold = 0.0
_m = ob_male_002.modifiers.new('Mirror', 'MIRROR')
_m.use_clip = True
_m = ob_male_002.modifiers.new('Solidify', 'SOLIDIFY')
_m.thickness = 0.04
ob_male_003.location = (-1.252, -0.03309, -0.02318)
ob_male_003.lineart.crease_threshold = 0.0
_m = ob_male_003.modifiers.new('Mirror', 'MIRROR')
_m.use_clip = True
_m = ob_male_003.modifiers.new('Solidify', 'SOLIDIFY')
_m.thickness = 0.04
ob_male_004.location = (-1.242, 0.001563, 0.0165)
ob_male_004.lineart.crease_threshold = 0.0
_m = ob_male_004.modifiers.new('Mirror', 'MIRROR')
_m.use_clip = True
_m = ob_male_004.modifiers.new('Solidify', 'SOLIDIFY')
_m.thickness = 0.04
ob_male_005.location = (-1.243, -0.000487, 0.01038)
ob_male_005.lineart.crease_threshold = 0.0
ob_male_005.material_slots[0].link = 'OBJECT'; ob_male_005.material_slots[0].material = mat_material_003
_m = ob_male_005.modifiers.new('Mirror', 'MIRROR')
_m.use_clip = True
_m = ob_male_005.modifiers.new('Solidify', 'SOLIDIFY')
_m.thickness = 0.05
ob_plane.location = (-1.241, -0.3336, 2.035)
ob_plane.rotation_euler = (1.571, -0.0, 0.0)
ob_plane.scale = (0.1462, 0.1462, 0.1462)
_m = ob_plane.modifiers.new('Solidify', 'SOLIDIFY')
_m.thickness = 0.25
ob_male_006.location = (-1.24, 0.0, 0.0)
ob_male_006.lineart.crease_threshold = 0.0
_m = ob_male_006.modifiers.new('Mirror', 'MIRROR')
_m.use_clip = True
_m.merge_threshold = 0.0
_m = ob_male_006.modifiers.new('Solidify', 'SOLIDIFY')
_m.thickness = 0.02
ob_male_007.location = (-1.24, 0.0, 0.0)
ob_male_007.lineart.crease_threshold = 0.0
_m = ob_male_007.modifiers.new('Mirror', 'MIRROR')
_m.use_clip = True
ob_male_008.location = (-1.252, -0.03309, -0.02318)
ob_male_008.lineart.crease_threshold = 0.0
_m = ob_male_008.modifiers.new('Mirror', 'MIRROR')
_m.use_clip = True
_m = ob_male_008.modifiers.new('Solidify', 'SOLIDIFY')
_m.thickness = 0.04
ob_male_009.location = (-1.24, 0.0, 0.0)
ob_male_009.lineart.crease_threshold = 0.0
_m = ob_male_009.modifiers.new('Mirror', 'MIRROR')
_m.use_clip = True
_m.merge_threshold = 0.0
_m = ob_male_009.modifiers.new('Solidify', 'SOLIDIFY')
_m.thickness = 0.02
ob_male_010.location = (-1.24, 0.0, 0.0)
ob_male_010.lineart.crease_threshold = 0.0
_m = ob_male_010.modifiers.new('Mirror', 'MIRROR')
_m.use_clip = True

# ---- collection membership
col_male.objects.link(ob_male)
col_male.objects.link(ob_male_001)
col_male.objects.link(ob_male_002)
col_male.objects.link(ob_male_003)
col_male.objects.link(ob_male_004)
col_male.objects.link(ob_male_005)
col_male.objects.link(ob_plane)
col_male.objects.link(ob_male_006)
col_male.objects.link(ob_male_007)
col_male.objects.link(ob_male_008)
col_male.objects.link(ob_male_009)
col_male.objects.link(ob_male_010)

# ---- scene / render settings (as saved in the file)
scene.frame_start = 1; scene.frame_end = 250; scene.frame_set(0)
scene.render.engine = 'BLENDER_EEVEE_NEXT'
scene.render.fps = 25
scene.cycles.use_denoising = False
scene.cycles.samples = 128
scene.cycles.sampling_pattern = 'TABULATED_SOBOL'
scene.cycles.use_adaptive_sampling = False
scene.cycles.use_light_tree = False
scene.view_settings.view_transform = 'Filmic'
bpy.context.view_layer.update()

# ---- added for rendering (the .blend has no active camera and no usable light): camera, sun
cam_auto = bpy.data.cameras.new('AutoCamera')
cam_auto.lens = 50.0
cam_auto.sensor_width = 36.0
cam_auto.clip_end = 1000.0
ob_auto_camera = bpy.data.objects.new('AutoCamera', cam_auto)
scene.collection.objects.link(ob_auto_camera)
ob_auto_camera.location = (2.64799, -4.7444, 4.94447)
ob_auto_camera.rotation_euler = (1.09748, -7.21219e-08, 0.694738)
scene.camera = ob_auto_camera
light_auto_sun = bpy.data.lights.new('AutoSun', 'SUN')
light_auto_sun.energy = 3.0
light_auto_sun.angle = 0.0523599
ob_auto_sun = bpy.data.objects.new('AutoSun', light_auto_sun)
scene.collection.objects.link(ob_auto_sun)
ob_auto_sun.rotation_euler = (0.872665, 0.174533, 0.523599)
bpy.context.view_layer.update()

